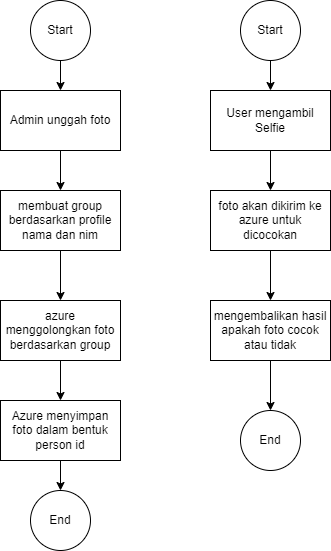

The diagram above was exported from draw.io. Its source (the exported page's mxGraphModel, read from the mxfile embedded in the PNG):
<mxGraphModel dx="1108" dy="425" grid="1" gridSize="10" guides="1" tooltips="1" connect="1" arrows="1" fold="1" page="1" pageScale="1" pageWidth="850" pageHeight="1100" math="0" shadow="0">
  <root>
    <mxCell id="0" />
    <mxCell id="1" parent="0" />
    <mxCell id="w3G6hkZuQpmf76AON9SY-28" style="edgeStyle=none;rounded=0;orthogonalLoop=1;jettySize=auto;html=1;" edge="1" parent="1" source="w3G6hkZuQpmf76AON9SY-23" target="w3G6hkZuQpmf76AON9SY-24">
      <mxGeometry relative="1" as="geometry" />
    </mxCell>
    <mxCell id="w3G6hkZuQpmf76AON9SY-23" value="Start" style="ellipse;whiteSpace=wrap;html=1;aspect=fixed;" vertex="1" parent="1">
      <mxGeometry x="290" y="40" width="60" height="60" as="geometry" />
    </mxCell>
    <mxCell id="w3G6hkZuQpmf76AON9SY-29" style="edgeStyle=none;rounded=0;orthogonalLoop=1;jettySize=auto;html=1;" edge="1" parent="1" source="w3G6hkZuQpmf76AON9SY-24" target="w3G6hkZuQpmf76AON9SY-25">
      <mxGeometry relative="1" as="geometry" />
    </mxCell>
    <mxCell id="w3G6hkZuQpmf76AON9SY-24" value="Admin unggah foto" style="rounded=0;whiteSpace=wrap;html=1;" vertex="1" parent="1">
      <mxGeometry x="260" y="130" width="120" height="60" as="geometry" />
    </mxCell>
    <mxCell id="w3G6hkZuQpmf76AON9SY-30" style="edgeStyle=none;rounded=0;orthogonalLoop=1;jettySize=auto;html=1;" edge="1" parent="1" source="w3G6hkZuQpmf76AON9SY-25" target="w3G6hkZuQpmf76AON9SY-26">
      <mxGeometry relative="1" as="geometry" />
    </mxCell>
    <mxCell id="w3G6hkZuQpmf76AON9SY-25" value="membuat group berdasarkan profile nama dan nim" style="rounded=0;whiteSpace=wrap;html=1;" vertex="1" parent="1">
      <mxGeometry x="260" y="230" width="120" height="60" as="geometry" />
    </mxCell>
    <mxCell id="w3G6hkZuQpmf76AON9SY-31" style="edgeStyle=none;rounded=0;orthogonalLoop=1;jettySize=auto;html=1;" edge="1" parent="1" source="w3G6hkZuQpmf76AON9SY-26" target="w3G6hkZuQpmf76AON9SY-27">
      <mxGeometry relative="1" as="geometry" />
    </mxCell>
    <mxCell id="w3G6hkZuQpmf76AON9SY-26" value="azure menggolongkan foto berdasarkan group" style="rounded=0;whiteSpace=wrap;html=1;" vertex="1" parent="1">
      <mxGeometry x="260" y="340" width="120" height="60" as="geometry" />
    </mxCell>
    <mxCell id="w3G6hkZuQpmf76AON9SY-34" style="edgeStyle=none;rounded=0;orthogonalLoop=1;jettySize=auto;html=1;" edge="1" parent="1" source="w3G6hkZuQpmf76AON9SY-27" target="w3G6hkZuQpmf76AON9SY-33">
      <mxGeometry relative="1" as="geometry" />
    </mxCell>
    <mxCell id="w3G6hkZuQpmf76AON9SY-27" value="Azure menyimpan foto dalam bentuk person id" style="rounded=0;whiteSpace=wrap;html=1;" vertex="1" parent="1">
      <mxGeometry x="260" y="440" width="120" height="60" as="geometry" />
    </mxCell>
    <mxCell id="w3G6hkZuQpmf76AON9SY-33" value="End" style="ellipse;whiteSpace=wrap;html=1;aspect=fixed;" vertex="1" parent="1">
      <mxGeometry x="290" y="530" width="60" height="60" as="geometry" />
    </mxCell>
    <mxCell id="w3G6hkZuQpmf76AON9SY-40" style="edgeStyle=none;rounded=0;orthogonalLoop=1;jettySize=auto;html=1;entryX=0.5;entryY=0;entryDx=0;entryDy=0;" edge="1" parent="1" source="w3G6hkZuQpmf76AON9SY-35" target="w3G6hkZuQpmf76AON9SY-36">
      <mxGeometry relative="1" as="geometry" />
    </mxCell>
    <mxCell id="w3G6hkZuQpmf76AON9SY-35" value="Start" style="ellipse;whiteSpace=wrap;html=1;aspect=fixed;" vertex="1" parent="1">
      <mxGeometry x="500" y="40" width="60" height="60" as="geometry" />
    </mxCell>
    <mxCell id="w3G6hkZuQpmf76AON9SY-41" style="edgeStyle=none;rounded=0;orthogonalLoop=1;jettySize=auto;html=1;" edge="1" parent="1" source="w3G6hkZuQpmf76AON9SY-36" target="w3G6hkZuQpmf76AON9SY-37">
      <mxGeometry relative="1" as="geometry" />
    </mxCell>
    <mxCell id="w3G6hkZuQpmf76AON9SY-36" value="User mengambil Selfie" style="rounded=0;whiteSpace=wrap;html=1;" vertex="1" parent="1">
      <mxGeometry x="470" y="130" width="120" height="60" as="geometry" />
    </mxCell>
    <mxCell id="w3G6hkZuQpmf76AON9SY-42" style="edgeStyle=none;rounded=0;orthogonalLoop=1;jettySize=auto;html=1;" edge="1" parent="1" source="w3G6hkZuQpmf76AON9SY-37" target="w3G6hkZuQpmf76AON9SY-38">
      <mxGeometry relative="1" as="geometry" />
    </mxCell>
    <mxCell id="w3G6hkZuQpmf76AON9SY-37" value="foto akan dikirim ke azure untuk dicocokan" style="rounded=0;whiteSpace=wrap;html=1;" vertex="1" parent="1">
      <mxGeometry x="470" y="230" width="120" height="60" as="geometry" />
    </mxCell>
    <mxCell id="w3G6hkZuQpmf76AON9SY-43" style="edgeStyle=none;rounded=0;orthogonalLoop=1;jettySize=auto;html=1;" edge="1" parent="1" source="w3G6hkZuQpmf76AON9SY-38" target="w3G6hkZuQpmf76AON9SY-39">
      <mxGeometry relative="1" as="geometry" />
    </mxCell>
    <mxCell id="w3G6hkZuQpmf76AON9SY-38" value="mengembalikan hasil apakah foto cocok atau tidak" style="rounded=0;whiteSpace=wrap;html=1;" vertex="1" parent="1">
      <mxGeometry x="470" y="340" width="120" height="60" as="geometry" />
    </mxCell>
    <mxCell id="w3G6hkZuQpmf76AON9SY-39" value="End" style="ellipse;whiteSpace=wrap;html=1;aspect=fixed;" vertex="1" parent="1">
      <mxGeometry x="500" y="450" width="60" height="60" as="geometry" />
    </mxCell>
  </root>
</mxGraphModel>